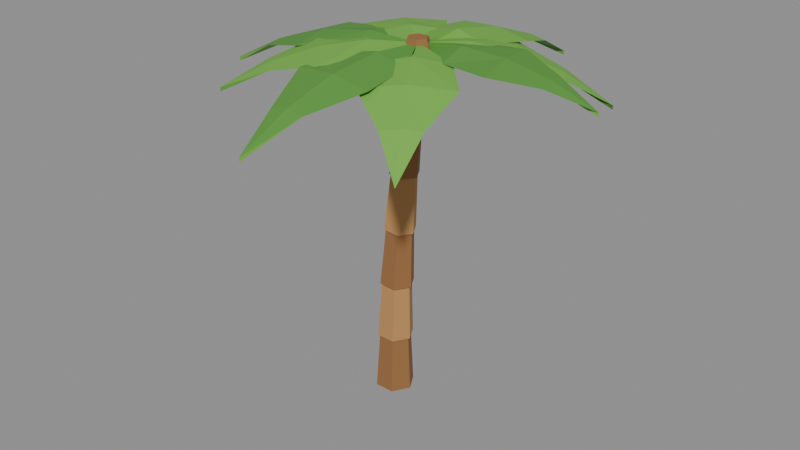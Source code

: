 # Source: tree_palmTall.blend  (saved by Blender 5.2.45; exported with 4.5.12 LTS)
import bpy
from mathutils import Matrix  # noqa: F401  (used for matrix-valued properties, if any)

bpy.ops.wm.read_factory_settings(use_empty=True)
scene = bpy.context.scene
scene.name = 'Scene'

# ---- collections
col_col_lowpoly = bpy.data.collections.new('COL_LowPoly'); scene.collection.children.link(col_col_lowpoly)

# ---- images (referenced by path relative to the original .blend; pixels are not part of the script)
import os
ASSET_DIR = os.environ.get("B2B_ASSET_DIR", "")  # directory of the original .blend (textures are referenced by path, not embedded)
HERE = os.path.dirname(os.path.abspath(__file__))  # packed textures are extracted next to this script under _unpacked/

def load_image(name, relpath, width, height, colorspace="sRGB"):
    """Load a texture the original file referenced (path relative to the .blend, or extracted next to this script)."""
    p = next((c for c in (os.path.join(HERE, relpath), os.path.join(ASSET_DIR, relpath)) if relpath and os.path.exists(c)), "")
    if p:
        img = bpy.data.images.load(p, check_existing=True)
        img.name = name
    else:  # same state as the original file: an image datablock whose file is absent (Cycles renders it pink)
        img = bpy.data.images.new(name, width, height)
        img.source = "FILE"
        img.filepath = "//" + (relpath or name)
    img.colorspace_settings.name = colorspace
    return img
img_tree_palmtall_basecolor = load_image('tree_palmTall_BaseColor', '_unpacked/tree_palmTall_BaseColor.68cd5866.png', 80, 16, 'sRGB')
img_tree_palmtall_maskmap = load_image('tree_palmTall_MaskMap', '_unpacked/tree_palmTall_MaskMap.df4a1b52.png', 80, 16, 'Non-Color')

# ---- materials (node trees are filled in below, after node groups)
mat_m_tree_palmtall = bpy.data.materials.new('M_tree_palmTall')

# ---- material node trees
mat_m_tree_palmtall.use_nodes = True; mat_m_tree_palmtall.node_tree.nodes.clear()
_N = mat_m_tree_palmtall.node_tree.nodes; _L = mat_m_tree_palmtall.node_tree.links
n0 = _N.new('ShaderNodeBsdfPrincipled'); n0.name = 'Principled BSDF'; n0.location = (-200, 100)
n0.inputs[10].default_value = 0.005
n1 = _N.new('ShaderNodeOutputMaterial'); n1.name = 'Material Output'; n1.location = (200, 100)
n2 = _N.new('ShaderNodeTexImage'); n2.name = 'Image Texture'; n2.location = (0, 0)
n2.image = img_tree_palmtall_basecolor
n2.interpolation = 'Closest'
n3 = _N.new('ShaderNodeTexImage'); n3.name = 'Image Texture.001'; n3.location = (0, 0)
n3.image = img_tree_palmtall_maskmap
n3.interpolation = 'Closest'
n4 = _N.new('ShaderNodeSeparateColor'); n4.name = 'Separate Color'; n4.location = (0, 0)
n5 = _N.new('ShaderNodeMath'); n5.name = 'Math'; n5.location = (0, 0)
n5.operation = 'SUBTRACT'
n5.inputs[0].default_value = 1.0
_L.new(n0.outputs[0], n1.inputs[0])
_L.new(n2.outputs[0], n0.inputs[0])
_L.new(n3.outputs[0], n4.inputs[0])
_L.new(n4.outputs[0], n0.inputs[1])
_L.new(n3.outputs[1], n5.inputs[1])
_L.new(n5.outputs[0], n0.inputs[2])
n1.is_active_output = True

# ---- meshes
me_tree_palmtall = bpy.data.meshes.new('tree_palmTall')
me_tree_palmtall.from_pydata([(0.06, 0.0, 0.0), (0.03, 0.05196, 0.0003703), (-0.03, 0.05196, 0.001111), (-0.06, 7.348e-18, 0.001481), (-0.03, -0.05196, 0.001111), (0.03, -0.05196, 0.0003703), (0.05154, 0.0, 0.1901), (0.02694, 0.04261, 0.1904), (-0.02225, 0.04261, 0.191), (-0.04685, 6.025e-18, 0.1913), (-0.02225, -0.04261, 0.191), (0.02694, -0.04261, 0.1904), (0.05852, 0.0, 0.1787), (0.03037, 0.04879, 0.1797), (-0.02593, 0.04879, 0.1818), (-0.05407, 6.899e-18, 0.1828), (-0.02593, -0.04879, 0.1818), (0.03037, -0.04879, 0.1797), (0.05542, 0.0, 0.369), (0.03234, 0.04, 0.3699), (-0.01382, 0.04, 0.3716), (-0.0369, 5.657e-18, 0.3724), (-0.01382, -0.04, 0.3716), (0.03234, -0.04, 0.3699), (0.06146, 0.0, 0.3575), (0.03517, 0.04561, 0.3591), (-0.01739, 0.04561, 0.3624), (-0.04368, 6.45e-18, 0.364), (-0.01739, -0.04561, 0.3624), (0.03517, -0.04561, 0.3591), (0.06372, 0.0, 0.5481), (0.04217, 0.0374, 0.5494), (-0.0009362, 0.0374, 0.5521), (-0.02249, 5.289e-18, 0.5534), (-0.0009362, -0.0374, 0.5521), (0.04217, -0.0374, 0.5494), (0.06882, 0.0, 0.5365), (0.04441, 0.04244, 0.5386), (-0.004409, 0.04244, 0.5429), (-0.02882, 6.001e-18, 0.545), (-0.004409, -0.04244, 0.5429), (0.04441, -0.04244, 0.5386), (0.07645, 0.0, 0.7272), (0.05643, 0.0348, 0.729), (0.0164, 0.0348, 0.7324), (-0.003614, 4.921e-18, 0.7342), (0.0164, -0.0348, 0.7324), (0.05643, -0.0348, 0.729), (0.08061, 0.0, 0.7157), (0.05808, 0.03926, 0.7182), (0.01303, 0.03926, 0.7232), (-0.009501, 5.552e-18, 0.7257), (0.01303, -0.03926, 0.7232), (0.05808, -0.03926, 0.7182), (0.09361, 0.0, 0.9066), (0.07513, 0.03219, 0.9086), (0.03819, 0.03219, 0.9127), (0.01971, 4.552e-18, 0.9148), (0.03819, -0.03219, 0.9127), (0.07513, -0.03219, 0.9086), (0.09684, 0.0, 0.8951), (0.0762, 0.03608, 0.8979), (0.03491, 0.03608, 0.9035), (0.01427, 5.103e-18, 0.9063), (0.03491, -0.03608, 0.9035), (0.0762, -0.03608, 0.8979), (0.1152, 0.0, 1.086), (0.09827, 0.02959, 1.088), (0.06442, 0.02959, 1.093), (0.04749, 4.184e-18, 1.095), (0.06442, -0.02959, 1.093), (0.09827, -0.02959, 1.088), (0.13, 0.0, 1.061), (0.105, 0.0433, 1.061), (0.055, 0.0433, 1.061), (0.03, 6.123e-18, 1.061), (0.055, -0.0433, 1.061), (0.105, -0.0433, 1.061), (0.11, 0.0, 1.121), (0.095, 0.02598, 1.121), (0.065, 0.02598, 1.121), (0.05, 3.674e-18, 1.121), (0.065, -0.02598, 1.121), (0.095, -0.02598, 1.121), (0.08, 0.0, 1.081), (0.08, 0.0, 1.106), (0.08, 0.0, 1.069), (0.2228, -0.07948, 1.099), (0.2059, 0.0212, 1.117), (0.1889, 0.1219, 1.099), (0.2059, 0.0212, 1.087), (0.3527, -0.08226, 1.093), (0.3317, 0.04239, 1.105), (0.3107, 0.167, 1.093), (0.3317, 0.04239, 1.081), (0.4666, 0.009922, 1.063), (0.4576, 0.06359, 1.069), (0.4486, 0.1173, 1.063), (0.4576, 0.06359, 1.051), (0.5835, 0.08479, 1.009), (0.5835, 0.08479, 0.9968), (0.08, 0.0, 1.081), (0.08, 0.0, 1.106), (0.08, 0.0, 1.069), (0.2447, -0.0106, 1.095), (0.1868, 0.0735, 1.114), (0.129, 0.1576, 1.095), (0.1868, 0.0735, 1.083), (0.3653, 0.04287, 1.078), (0.2937, 0.147, 1.09), (0.222, 0.2511, 1.078), (0.2937, 0.147, 1.066), (0.4313, 0.1757, 1.029), (0.4005, 0.2205, 1.035), (0.3696, 0.2653, 1.029), (0.4005, 0.2205, 1.017), (0.5073, 0.294, 0.948), (0.5073, 0.294, 0.936), (0.08, 0.0, 1.081), (0.08, 0.0, 1.106), (0.08, 0.0, 1.069), (0.2063, 0.1222, 1.096), (0.1059, 0.1407, 1.115), (0.005534, 0.1592, 1.096), (0.1059, 0.1407, 1.084), (0.2562, 0.2584, 1.081), (0.1319, 0.2814, 1.094), (0.007554, 0.3043, 1.081), (0.1319, 0.2814, 1.069), (0.2113, 0.4122, 1.037), (0.1578, 0.422, 1.043), (0.1043, 0.4319, 1.037), (0.1578, 0.422, 1.025), (0.1837, 0.5627, 0.9626), (0.1837, 0.5627, 0.9506), (0.08, 0.0, 1.081), (0.08, 0.0, 1.106), (0.08, 0.0, 1.069), (0.04849, 0.1664, 1.096), (-0.02011, 0.09083, 1.114), (-0.08871, 0.01522, 1.096), (-0.02011, 0.09083, 1.084), (-0.03528, 0.2753, 1.08), (-0.1202, 0.1817, 1.093), (-0.2052, 0.08805, 1.08), (-0.1202, 0.1817, 1.068), (-0.1838, 0.3128, 1.034), (-0.2203, 0.2725, 1.041), (-0.2569, 0.2322, 1.034), (-0.2203, 0.2725, 1.022), (-0.3204, 0.3633, 0.9582), (-0.3204, 0.3633, 0.9462), (0.08, 0.0, 1.081), (0.08, 0.0, 1.106), (0.08, 0.0, 1.069), (-0.08404, 0.07894, 1.096), (-0.0691, -0.02205, 1.115), (-0.05416, -0.123, 1.096), (-0.0691, -0.02205, 1.084), (-0.2367, 0.08094, 1.081), (-0.2182, -0.04411, 1.094), (-0.1997, -0.1692, 1.081), (-0.2182, -0.04411, 1.069), (-0.3753, -0.01232, 1.037), (-0.3673, -0.06616, 1.043), (-0.3593, -0.12, 1.037), (-0.3673, -0.06616, 1.025), (-0.5164, -0.08822, 0.9624), (-0.5164, -0.08822, 0.9504), (0.08, 0.0, 1.081), (0.08, 0.0, 1.106), (0.08, 0.0, 1.069), (-0.08464, -0.01646, 1.098), (-0.01396, -0.09013, 1.117), (0.05671, -0.1638, 1.098), (-0.01396, -0.09013, 1.086), (-0.1954, -0.08904, 1.089), (-0.1079, -0.1803, 1.102), (-0.02042, -0.2715, 1.089), (-0.1079, -0.1803, 1.077), (-0.2396, -0.2311, 1.055), (-0.2019, -0.2704, 1.061), (-0.1642, -0.3097, 1.055), (-0.2019, -0.2704, 1.043), (-0.2959, -0.3605, 0.9952), (-0.2959, -0.3605, 0.9832), (0.08, 0.0, 1.081), (0.08, 0.0, 1.106), (0.08, 0.0, 1.069), (-0.0348, -0.1401, 1.096), (0.0669, -0.149, 1.115), (0.1686, -0.158, 1.096), (0.0669, -0.149, 1.084), (-0.07213, -0.2869, 1.081), (0.0538, -0.298, 1.094), (0.1797, -0.3091, 1.081), (0.0538, -0.298, 1.069), (-0.01352, -0.4423, 1.037), (0.04069, -0.447, 1.044), (0.09491, -0.4518, 1.037), (0.04069, -0.447, 1.025), (0.02759, -0.596, 0.9635), (0.02759, -0.596, 0.9515), (0.08, 0.0, 1.081), (0.08, 0.0, 1.106), (0.08, 0.0, 1.069), (0.07232, -0.1721, 1.095), (0.1572, -0.1153, 1.113), (0.242, -0.05847, 1.095), (0.1572, -0.1153, 1.083), (0.1293, -0.3008, 1.076), (0.2343, -0.2305, 1.089), (0.3394, -0.1602, 1.076), (0.2343, -0.2305, 1.064), (0.2662, -0.3761, 1.025), (0.3115, -0.3458, 1.032), (0.3567, -0.3155, 1.025), (0.3115, -0.3458, 1.013), (0.3886, -0.461, 0.9423), (0.3886, -0.461, 0.9303), (0.1233, 0.025, 0.9807), (0.1633, 0.025, 1.011), (0.1357, 0.06304, 1.011), (0.09094, 0.04851, 1.011), (0.09094, 0.001489, 1.011), (0.1357, -0.01304, 1.011), (0.1583, 0.025, 1.051), (0.1341, 0.05829, 1.051), (0.09499, 0.04557, 1.051), (0.09499, 0.004428, 1.051), (0.1341, -0.008287, 1.051), (0.1233, 0.025, 1.066), (0.0367, 0.025, 0.9807), (0.0767, 0.025, 1.011), (0.04906, 0.06304, 1.011), (0.004338, 0.04851, 1.011), (0.004338, 0.001489, 1.011), (0.04906, -0.01304, 1.011), (0.0717, 0.025, 1.051), (0.04751, 0.05829, 1.051), (0.008383, 0.04557, 1.051), (0.008383, 0.004428, 1.051), (0.04751, -0.008287, 1.051), (0.0367, 0.025, 1.066), (0.08, -0.05, 0.9807), (0.12, -0.05, 1.011), (0.09236, -0.01196, 1.011), (0.04764, -0.02649, 1.011), (0.04764, -0.07351, 1.011), (0.09236, -0.08804, 1.011), (0.115, -0.05, 1.051), (0.09082, -0.01671, 1.051), (0.05168, -0.02943, 1.051), (0.05168, -0.07057, 1.051), (0.09082, -0.08329, 1.051), (0.08, -0.05, 1.066)], [], [(0, 1, 7, 6), (1, 2, 8, 7), (2, 3, 9, 8), (3, 4, 10, 9), (4, 5, 11, 10), (5, 0, 6, 11), (5, 4, 3, 2, 1, 0), (6, 7, 8, 9, 10, 11), (12, 13, 19, 18), (13, 14, 20, 19), (14, 15, 21, 20), (15, 16, 22, 21), (16, 17, 23, 22), (17, 12, 18, 23), (17, 16, 15, 14, 13, 12), (18, 19, 20, 21, 22, 23), (24, 25, 31, 30), (25, 26, 32, 31), (26, 27, 33, 32), (27, 28, 34, 33), (28, 29, 35, 34), (29, 24, 30, 35), (29, 28, 27, 26, 25, 24), (30, 31, 32, 33, 34, 35), (36, 37, 43, 42), (37, 38, 44, 43), (38, 39, 45, 44), (39, 40, 46, 45), (40, 41, 47, 46), (41, 36, 42, 47), (41, 40, 39, 38, 37, 36), (42, 43, 44, 45, 46, 47), (48, 49, 55, 54), (49, 50, 56, 55), (50, 51, 57, 56), (51, 52, 58, 57), (52, 53, 59, 58), (53, 48, 54, 59), (53, 52, 51, 50, 49, 48), (54, 55, 56, 57, 58, 59), (60, 61, 67, 66), (61, 62, 68, 67), (62, 63, 69, 68), (63, 64, 70, 69), (64, 65, 71, 70), (65, 60, 66, 71), (65, 64, 63, 62, 61, 60), (66, 67, 68, 69, 70, 71), (72, 73, 79, 78), (73, 74, 80, 79), (74, 75, 81, 80), (75, 76, 82, 81), (76, 77, 83, 82), (77, 72, 78, 83), (77, 76, 75, 74, 73, 72), (78, 79, 80, 81, 82, 83), (84, 87, 88, 85), (85, 88, 89, 84), (84, 89, 90, 86), (86, 90, 87, 84), (87, 91, 92, 88), (88, 92, 93, 89), (89, 93, 94, 90), (90, 94, 91, 87), (91, 95, 96, 92), (92, 96, 97, 93), (93, 97, 98, 94), (94, 98, 95, 91), (95, 99, 96), (96, 99, 97), (97, 99, 100, 98), (98, 100, 99, 95), (101, 104, 105, 102), (102, 105, 106, 101), (101, 106, 107, 103), (103, 107, 104, 101), (104, 108, 109, 105), (105, 109, 110, 106), (106, 110, 111, 107), (107, 111, 108, 104), (108, 112, 113, 109), (109, 113, 114, 110), (110, 114, 115, 111), (111, 115, 112, 108), (112, 116, 113), (113, 116, 114), (114, 116, 117, 115), (115, 117, 116, 112), (118, 121, 122, 119), (119, 122, 123, 118), (118, 123, 124, 120), (120, 124, 121, 118), (121, 125, 126, 122), (122, 126, 127, 123), (123, 127, 128, 124), (124, 128, 125, 121), (125, 129, 130, 126), (126, 130, 131, 127), (127, 131, 132, 128), (128, 132, 129, 125), (129, 133, 130), (130, 133, 131), (131, 133, 134, 132), (132, 134, 133, 129), (135, 138, 139, 136), (136, 139, 140, 135), (135, 140, 141, 137), (137, 141, 138, 135), (138, 142, 143, 139), (139, 143, 144, 140), (140, 144, 145, 141), (141, 145, 142, 138), (142, 146, 147, 143), (143, 147, 148, 144), (144, 148, 149, 145), (145, 149, 146, 142), (146, 150, 147), (147, 150, 148), (148, 150, 151, 149), (149, 151, 150, 146), (152, 155, 156, 153), (153, 156, 157, 152), (152, 157, 158, 154), (154, 158, 155, 152), (155, 159, 160, 156), (156, 160, 161, 157), (157, 161, 162, 158), (158, 162, 159, 155), (159, 163, 164, 160), (160, 164, 165, 161), (161, 165, 166, 162), (162, 166, 163, 159), (163, 167, 164), (164, 167, 165), (165, 167, 168, 166), (166, 168, 167, 163), (169, 172, 173, 170), (170, 173, 174, 169), (169, 174, 175, 171), (171, 175, 172, 169), (172, 176, 177, 173), (173, 177, 178, 174), (174, 178, 179, 175), (175, 179, 176, 172), (176, 180, 181, 177), (177, 181, 182, 178), (178, 182, 183, 179), (179, 183, 180, 176), (180, 184, 181), (181, 184, 182), (182, 184, 185, 183), (183, 185, 184, 180), (186, 189, 190, 187), (187, 190, 191, 186), (186, 191, 192, 188), (188, 192, 189, 186), (189, 193, 194, 190), (190, 194, 195, 191), (191, 195, 196, 192), (192, 196, 193, 189), (193, 197, 198, 194), (194, 198, 199, 195), (195, 199, 200, 196), (196, 200, 197, 193), (197, 201, 198), (198, 201, 199), (199, 201, 202, 200), (200, 202, 201, 197), (203, 206, 207, 204), (204, 207, 208, 203), (203, 208, 209, 205), (205, 209, 206, 203), (206, 210, 211, 207), (207, 211, 212, 208), (208, 212, 213, 209), (209, 213, 210, 206), (210, 214, 215, 211), (211, 215, 216, 212), (212, 216, 217, 213), (213, 217, 214, 210), (214, 218, 215), (215, 218, 216), (216, 218, 219, 217), (217, 219, 218, 214), (220, 222, 221), (220, 223, 222), (220, 224, 223), (220, 225, 224), (220, 221, 225), (221, 222, 227, 226), (222, 223, 228, 227), (223, 224, 229, 228), (224, 225, 230, 229), (225, 221, 226, 230), (226, 227, 231), (227, 228, 231), (228, 229, 231), (229, 230, 231), (230, 226, 231), (232, 234, 233), (232, 235, 234), (232, 236, 235), (232, 237, 236), (232, 233, 237), (233, 234, 239, 238), (234, 235, 240, 239), (235, 236, 241, 240), (236, 237, 242, 241), (237, 233, 238, 242), (238, 239, 243), (239, 240, 243), (240, 241, 243), (241, 242, 243), (242, 238, 243), (244, 246, 245), (244, 247, 246), (244, 248, 247), (244, 249, 248), (244, 245, 249), (245, 246, 251, 250), (246, 247, 252, 251), (247, 248, 253, 252), (248, 249, 254, 253), (249, 245, 250, 254), (250, 251, 255), (251, 252, 255), (252, 253, 255), (253, 254, 255), (254, 250, 255)])
_uv = me_tree_palmtall.uv_layers.new(name='UVMap')
_uv.uv.foreach_set('vector', [0.3, 0.5, 0.3, 0.5, 0.3, 0.5, 0.3, 0.5, 0.3, 0.5, 0.3, 0.5, 0.3, 0.5, 0.3, 0.5, 0.3, 0.5, 0.3, 0.5, 0.3, 0.5, 0.3, 0.5, 0.3, 0.5, 0.3, 0.5, 0.3, 0.5, 0.3, 0.5, 0.3, 0.5, 0.3, 0.5, 0.3, 0.5, 0.3, 0.5, 0.3, 0.5, 0.3, 0.5, 0.3, 0.5, 0.3, 0.5, 0.3, 0.5, 0.3, 0.5, 0.3, 0.5, 0.3, 0.5, 0.3, 0.5, 0.3, 0.5, 0.3, 0.5, 0.3, 0.5, 0.3, 0.5, 0.3, 0.5, 0.3, 0.5, 0.3, 0.5, 0.1, 0.5, 0.1, 0.5, 0.1, 0.5, 0.1, 0.5, 0.1, 0.5, 0.1, 0.5, 0.1, 0.5, 0.1, 0.5, 0.1, 0.5, 0.1, 0.5, 0.1, 0.5, 0.1, 0.5, 0.1, 0.5, 0.1, 0.5, 0.1, 0.5, 0.1, 0.5, 0.1, 0.5, 0.1, 0.5, 0.1, 0.5, 0.1, 0.5, 0.1, 0.5, 0.1, 0.5, 0.1, 0.5, 0.1, 0.5, 0.1, 0.5, 0.1, 0.5, 0.1, 0.5, 0.1, 0.5, 0.1, 0.5, 0.1, 0.5, 0.1, 0.5, 0.1, 0.5, 0.1, 0.5, 0.1, 0.5, 0.1, 0.5, 0.1, 0.5, 0.3, 0.5, 0.3, 0.5, 0.3, 0.5, 0.3, 0.5, 0.3, 0.5, 0.3, 0.5, 0.3, 0.5, 0.3, 0.5, 0.3, 0.5, 0.3, 0.5, 0.3, 0.5, 0.3, 0.5, 0.3, 0.5, 0.3, 0.5, 0.3, 0.5, 0.3, 0.5, 0.3, 0.5, 0.3, 0.5, 0.3, 0.5, 0.3, 0.5, 0.3, 0.5, 0.3, 0.5, 0.3, 0.5, 0.3, 0.5, 0.3, 0.5, 0.3, 0.5, 0.3, 0.5, 0.3, 0.5, 0.3, 0.5, 0.3, 0.5, 0.3, 0.5, 0.3, 0.5, 0.3, 0.5, 0.3, 0.5, 0.3, 0.5, 0.3, 0.5, 0.1, 0.5, 0.1, 0.5, 0.1, 0.5, 0.1, 0.5, 0.1, 0.5, 0.1, 0.5, 0.1, 0.5, 0.1, 0.5, 0.1, 0.5, 0.1, 0.5, 0.1, 0.5, 0.1, 0.5, 0.1, 0.5, 0.1, 0.5, 0.1, 0.5, 0.1, 0.5, 0.1, 0.5, 0.1, 0.5, 0.1, 0.5, 0.1, 0.5, 0.1, 0.5, 0.1, 0.5, 0.1, 0.5, 0.1, 0.5, 0.1, 0.5, 0.1, 0.5, 0.1, 0.5, 0.1, 0.5, 0.1, 0.5, 0.1, 0.5, 0.1, 0.5, 0.1, 0.5, 0.1, 0.5, 0.1, 0.5, 0.1, 0.5, 0.1, 0.5, 0.3, 0.5, 0.3, 0.5, 0.3, 0.5, 0.3, 0.5, 0.3, 0.5, 0.3, 0.5, 0.3, 0.5, 0.3, 0.5, 0.3, 0.5, 0.3, 0.5, 0.3, 0.5, 0.3, 0.5, 0.3, 0.5, 0.3, 0.5, 0.3, 0.5, 0.3, 0.5, 0.3, 0.5, 0.3, 0.5, 0.3, 0.5, 0.3, 0.5, 0.3, 0.5, 0.3, 0.5, 0.3, 0.5, 0.3, 0.5, 0.3, 0.5, 0.3, 0.5, 0.3, 0.5, 0.3, 0.5, 0.3, 0.5, 0.3, 0.5, 0.3, 0.5, 0.3, 0.5, 0.3, 0.5, 0.3, 0.5, 0.3, 0.5, 0.3, 0.5, 0.1, 0.5, 0.1, 0.5, 0.1, 0.5, 0.1, 0.5, 0.1, 0.5, 0.1, 0.5, 0.1, 0.5, 0.1, 0.5, 0.1, 0.5, 0.1, 0.5, 0.1, 0.5, 0.1, 0.5, 0.1, 0.5, 0.1, 0.5, 0.1, 0.5, 0.1, 0.5, 0.1, 0.5, 0.1, 0.5, 0.1, 0.5, 0.1, 0.5, 0.1, 0.5, 0.1, 0.5, 0.1, 0.5, 0.1, 0.5, 0.1, 0.5, 0.1, 0.5, 0.1, 0.5, 0.1, 0.5, 0.1, 0.5, 0.1, 0.5, 0.1, 0.5, 0.1, 0.5, 0.1, 0.5, 0.1, 0.5, 0.1, 0.5, 0.1, 0.5, 0.3, 0.5, 0.3, 0.5, 0.3, 0.5, 0.3, 0.5, 0.3, 0.5, 0.3, 0.5, 0.3, 0.5, 0.3, 0.5, 0.3, 0.5, 0.3, 0.5, 0.3, 0.5, 0.3, 0.5, 0.3, 0.5, 0.3, 0.5, 0.3, 0.5, 0.3, 0.5, 0.3, 0.5, 0.3, 0.5, 0.3, 0.5, 0.3, 0.5, 0.3, 0.5, 0.3, 0.5, 0.3, 0.5, 0.3, 0.5, 0.3, 0.5, 0.3, 0.5, 0.3, 0.5, 0.3, 0.5, 0.3, 0.5, 0.3, 0.5, 0.3, 0.5, 0.3, 0.5, 0.3, 0.5, 0.3, 0.5, 0.3, 0.5, 0.3, 0.5, 0.7, 0.5, 0.7, 0.5, 0.7, 0.5, 0.7, 0.5, 0.7, 0.5, 0.7, 0.5, 0.7, 0.5, 0.7, 0.5, 0.5, 0.5, 0.5, 0.5, 0.5, 0.5, 0.5, 0.5, 0.5, 0.5, 0.5, 0.5, 0.5, 0.5, 0.5, 0.5, 0.7, 0.5, 0.7, 0.5, 0.7, 0.5, 0.7, 0.5, 0.7, 0.5, 0.7, 0.5, 0.7, 0.5, 0.7, 0.5, 0.5, 0.5, 0.5, 0.5, 0.5, 0.5, 0.5, 0.5, 0.5, 0.5, 0.5, 0.5, 0.5, 0.5, 0.5, 0.5, 0.7, 0.5, 0.7, 0.5, 0.7, 0.5, 0.7, 0.5, 0.7, 0.5, 0.7, 0.5, 0.7, 0.5, 0.7, 0.5, 0.5, 0.5, 0.5, 0.5, 0.5, 0.5, 0.5, 0.5, 0.5, 0.5, 0.5, 0.5, 0.5, 0.5, 0.5, 0.5, 0.7, 0.5, 0.7, 0.5, 0.7, 0.5, 0.7, 0.5, 0.7, 0.5, 0.7, 0.5, 0.5, 0.5, 0.5, 0.5, 0.5, 0.5, 0.5, 0.5, 0.5, 0.5, 0.5, 0.5, 0.5, 0.5, 0.5, 0.5, 0.5, 0.5, 0.5, 0.5, 0.5, 0.5, 0.5, 0.5, 0.5, 0.5, 0.5, 0.5, 0.5, 0.5, 0.5, 0.5, 0.7, 0.5, 0.7, 0.5, 0.7, 0.5, 0.7, 0.5, 0.7, 0.5, 0.7, 0.5, 0.7, 0.5, 0.7, 0.5, 0.5, 0.5, 0.5, 0.5, 0.5, 0.5, 0.5, 0.5, 0.5, 0.5, 0.5, 0.5, 0.5, 0.5, 0.5, 0.5, 0.7, 0.5, 0.7, 0.5, 0.7, 0.5, 0.7, 0.5, 0.7, 0.5, 0.7, 0.5, 0.7, 0.5, 0.7, 0.5, 0.5, 0.5, 0.5, 0.5, 0.5, 0.5, 0.5, 0.5, 0.5, 0.5, 0.5, 0.5, 0.5, 0.5, 0.5, 0.5, 0.7, 0.5, 0.7, 0.5, 0.7, 0.5, 0.7, 0.5, 0.7, 0.5, 0.7, 0.5, 0.7, 0.5, 0.7, 0.5, 0.5, 0.5, 0.5, 0.5, 0.5, 0.5, 0.5, 0.5, 0.5, 0.5, 0.5, 0.5, 0.7, 0.5, 0.7, 0.5, 0.7, 0.5, 0.7, 0.5, 0.7, 0.5, 0.7, 0.5, 0.7, 0.5, 0.7, 0.5, 0.5, 0.5, 0.5, 0.5, 0.5, 0.5, 0.5, 0.5, 0.5, 0.5, 0.5, 0.5, 0.5, 0.5, 0.5, 0.5, 0.7, 0.5, 0.7, 0.5, 0.7, 0.5, 0.7, 0.5, 0.7, 0.5, 0.7, 0.5, 0.7, 0.5, 0.7, 0.5, 0.5, 0.5, 0.5, 0.5, 0.5, 0.5, 0.5, 0.5, 0.5, 0.5, 0.5, 0.5, 0.5, 0.5, 0.5, 0.5, 0.7, 0.5, 0.7, 0.5, 0.7, 0.5, 0.7, 0.5, 0.7, 0.5, 0.7, 0.5, 0.7, 0.5, 0.7, 0.5, 0.5, 0.5, 0.5, 0.5, 0.5, 0.5, 0.5, 0.5, 0.5, 0.5, 0.5, 0.5, 0.5, 0.5, 0.5, 0.5, 0.7, 0.5, 0.7, 0.5, 0.7, 0.5, 0.7, 0.5, 0.7, 0.5, 0.7, 0.5, 0.7, 0.5, 0.7, 0.5, 0.5, 0.5, 0.5, 0.5, 0.5, 0.5, 0.5, 0.5, 0.5, 0.5, 0.5, 0.5, 0.7, 0.5, 0.7, 0.5, 0.7, 0.5, 0.7, 0.5, 0.7, 0.5, 0.7, 0.5, 0.7, 0.5, 0.7, 0.5, 0.5, 0.5, 0.5, 0.5, 0.5, 0.5, 0.5, 0.5, 0.5, 0.5, 0.5, 0.5, 0.5, 0.5, 0.5, 0.5, 0.7, 0.5, 0.7, 0.5, 0.7, 0.5, 0.7, 0.5, 0.7, 0.5, 0.7, 0.5, 0.7, 0.5, 0.7, 0.5, 0.5, 0.5, 0.5, 0.5, 0.5, 0.5, 0.5, 0.5, 0.5, 0.5, 0.5, 0.5, 0.5, 0.5, 0.5, 0.5, 0.7, 0.5, 0.7, 0.5, 0.7, 0.5, 0.7, 0.5, 0.7, 0.5, 0.7, 0.5, 0.7, 0.5, 0.7, 0.5, 0.5, 0.5, 0.5, 0.5, 0.5, 0.5, 0.5, 0.5, 0.5, 0.5, 0.5, 0.5, 0.5, 0.5, 0.5, 0.5, 0.7, 0.5, 0.7, 0.5, 0.7, 0.5, 0.7, 0.5, 0.7, 0.5, 0.7, 0.5, 0.7, 0.5, 0.7, 0.5, 0.5, 0.5, 0.5, 0.5, 0.5, 0.5, 0.5, 0.5, 0.5, 0.5, 0.5, 0.5, 0.7, 0.5, 0.7, 0.5, 0.7, 0.5, 0.7, 0.5, 0.7, 0.5, 0.7, 0.5, 0.7, 0.5, 0.7, 0.5, 0.7, 0.5, 0.7, 0.5, 0.7, 0.5, 0.7, 0.5, 0.7, 0.5, 0.7, 0.5, 0.7, 0.5, 0.7, 0.5, 0.5, 0.5, 0.5, 0.5, 0.5, 0.5, 0.5, 0.5, 0.5, 0.5, 0.5, 0.5, 0.5, 0.5, 0.5, 0.5, 0.7, 0.5, 0.7, 0.5, 0.7, 0.5, 0.7, 0.5, 0.7, 0.5, 0.7, 0.5, 0.7, 0.5, 0.7, 0.5, 0.5, 0.5, 0.5, 0.5, 0.5, 0.5, 0.5, 0.5, 0.5, 0.5, 0.5, 0.5, 0.5, 0.5, 0.5, 0.5, 0.7, 0.5, 0.7, 0.5, 0.7, 0.5, 0.7, 0.5, 0.7, 0.5, 0.7, 0.5, 0.7, 0.5, 0.7, 0.5, 0.5, 0.5, 0.5, 0.5, 0.5, 0.5, 0.5, 0.5, 0.5, 0.5, 0.5, 0.5, 0.5, 0.5, 0.5, 0.5, 0.7, 0.5, 0.7, 0.5, 0.7, 0.5, 0.7, 0.5, 0.7, 0.5, 0.7, 0.5, 0.5, 0.5, 0.5, 0.5, 0.5, 0.5, 0.5, 0.5, 0.5, 0.5, 0.5, 0.5, 0.5, 0.5, 0.5, 0.5, 0.5, 0.5, 0.5, 0.5, 0.5, 0.5, 0.5, 0.5, 0.5, 0.5, 0.5, 0.5, 0.5, 0.5, 0.5, 0.5, 0.7, 0.5, 0.7, 0.5, 0.7, 0.5, 0.7, 0.5, 0.7, 0.5, 0.7, 0.5, 0.7, 0.5, 0.7, 0.5, 0.5, 0.5, 0.5, 0.5, 0.5, 0.5, 0.5, 0.5, 0.5, 0.5, 0.5, 0.5, 0.5, 0.5, 0.5, 0.5, 0.7, 0.5, 0.7, 0.5, 0.7, 0.5, 0.7, 0.5, 0.7, 0.5, 0.7, 0.5, 0.7, 0.5, 0.7, 0.5, 0.5, 0.5, 0.5, 0.5, 0.5, 0.5, 0.5, 0.5, 0.5, 0.5, 0.5, 0.5, 0.5, 0.5, 0.5, 0.5, 0.7, 0.5, 0.7, 0.5, 0.7, 0.5, 0.7, 0.5, 0.7, 0.5, 0.7, 0.5, 0.7, 0.5, 0.7, 0.5, 0.5, 0.5, 0.5, 0.5, 0.5, 0.5, 0.5, 0.5, 0.5, 0.5, 0.5, 0.5, 0.7, 0.5, 0.7, 0.5, 0.7, 0.5, 0.7, 0.5, 0.7, 0.5, 0.7, 0.5, 0.7, 0.5, 0.7, 0.5, 0.7, 0.5, 0.7, 0.5, 0.7, 0.5, 0.7, 0.5, 0.7, 0.5, 0.7, 0.5, 0.7, 0.5, 0.7, 0.5, 0.5, 0.5, 0.5, 0.5, 0.5, 0.5, 0.5, 0.5, 0.5, 0.5, 0.5, 0.5, 0.5, 0.5, 0.5, 0.5, 0.7, 0.5, 0.7, 0.5, 0.7, 0.5, 0.7, 0.5, 0.7, 0.5, 0.7, 0.5, 0.7, 0.5, 0.7, 0.5, 0.5, 0.5, 0.5, 0.5, 0.5, 0.5, 0.5, 0.5, 0.5, 0.5, 0.5, 0.5, 0.5, 0.5, 0.5, 0.5, 0.7, 0.5, 0.7, 0.5, 0.7, 0.5, 0.7, 0.5, 0.7, 0.5, 0.7, 0.5, 0.7, 0.5, 0.7, 0.5, 0.5, 0.5, 0.5, 0.5, 0.5, 0.5, 0.5, 0.5, 0.5, 0.5, 0.5, 0.5, 0.5, 0.5, 0.5, 0.5, 0.7, 0.5, 0.7, 0.5, 0.7, 0.5, 0.7, 0.5, 0.7, 0.5, 0.7, 0.5, 0.5, 0.5, 0.5, 0.5, 0.5, 0.5, 0.5, 0.5, 0.5, 0.5, 0.5, 0.5, 0.5, 0.5, 0.5, 0.5, 0.5, 0.5, 0.5, 0.5, 0.5, 0.5, 0.5, 0.5, 0.5, 0.5, 0.5, 0.5, 0.5, 0.5, 0.5, 0.5, 0.7, 0.5, 0.7, 0.5, 0.7, 0.5, 0.7, 0.5, 0.7, 0.5, 0.7, 0.5, 0.7, 0.5, 0.7, 0.5, 0.5, 0.5, 0.5, 0.5, 0.5, 0.5, 0.5, 0.5, 0.5, 0.5, 0.5, 0.5, 0.5, 0.5, 0.5, 0.5, 0.7, 0.5, 0.7, 0.5, 0.7, 0.5, 0.7, 0.5, 0.7, 0.5, 0.7, 0.5, 0.7, 0.5, 0.7, 0.5, 0.5, 0.5, 0.5, 0.5, 0.5, 0.5, 0.5, 0.5, 0.5, 0.5, 0.5, 0.5, 0.5, 0.5, 0.5, 0.5, 0.7, 0.5, 0.7, 0.5, 0.7, 0.5, 0.7, 0.5, 0.7, 0.5, 0.7, 0.5, 0.7, 0.5, 0.7, 0.5, 0.5, 0.5, 0.5, 0.5, 0.5, 0.5, 0.5, 0.5, 0.5, 0.5, 0.5, 0.5, 0.7, 0.5, 0.7, 0.5, 0.7, 0.5, 0.7, 0.5, 0.7, 0.5, 0.7, 0.5, 0.7, 0.5, 0.7, 0.5, 0.9, 0.5, 0.9, 0.5, 0.9, 0.5, 0.9, 0.5, 0.9, 0.5, 0.9, 0.5, 0.9, 0.5, 0.9, 0.5, 0.9, 0.5, 0.9, 0.5, 0.9, 0.5, 0.9, 0.5, 0.9, 0.5, 0.9, 0.5, 0.9, 0.5, 0.9, 0.5, 0.9, 0.5, 0.9, 0.5, 0.9, 0.5, 0.9, 0.5, 0.9, 0.5, 0.9, 0.5, 0.9, 0.5, 0.9, 0.5, 0.9, 0.5, 0.9, 0.5, 0.9, 0.5, 0.9, 0.5, 0.9, 0.5, 0.9, 0.5, 0.9, 0.5, 0.9, 0.5, 0.9, 0.5, 0.9, 0.5, 0.9, 0.5, 0.9, 0.5, 0.9, 0.5, 0.9, 0.5, 0.9, 0.5, 0.9, 0.5, 0.9, 0.5, 0.9, 0.5, 0.9, 0.5, 0.9, 0.5, 0.9, 0.5, 0.9, 0.5, 0.9, 0.5, 0.9, 0.5, 0.9, 0.5, 0.9, 0.5, 0.9, 0.5, 0.9, 0.5, 0.9, 0.5, 0.9, 0.5, 0.9, 0.5, 0.9, 0.5, 0.9, 0.5, 0.9, 0.5, 0.9, 0.5, 0.9, 0.5, 0.9, 0.5, 0.9, 0.5, 0.9, 0.5, 0.9, 0.5, 0.9, 0.5, 0.9, 0.5, 0.9, 0.5, 0.9, 0.5, 0.9, 0.5, 0.9, 0.5, 0.9, 0.5, 0.9, 0.5, 0.9, 0.5, 0.9, 0.5, 0.9, 0.5, 0.9, 0.5, 0.9, 0.5, 0.9, 0.5, 0.9, 0.5, 0.9, 0.5, 0.9, 0.5, 0.9, 0.5, 0.9, 0.5, 0.9, 0.5, 0.9, 0.5, 0.9, 0.5, 0.9, 0.5, 0.9, 0.5, 0.9, 0.5, 0.9, 0.5, 0.9, 0.5, 0.9, 0.5, 0.9, 0.5, 0.9, 0.5, 0.9, 0.5, 0.9, 0.5, 0.9, 0.5, 0.9, 0.5, 0.9, 0.5, 0.9, 0.5, 0.9, 0.5, 0.9, 0.5, 0.9, 0.5, 0.9, 0.5, 0.9, 0.5, 0.9, 0.5, 0.9, 0.5, 0.9, 0.5, 0.9, 0.5, 0.9, 0.5, 0.9, 0.5, 0.9, 0.5, 0.9, 0.5, 0.9, 0.5, 0.9, 0.5, 0.9, 0.5, 0.9, 0.5, 0.9, 0.5, 0.9, 0.5, 0.9, 0.5, 0.9, 0.5, 0.9, 0.5, 0.9, 0.5, 0.9, 0.5, 0.9, 0.5, 0.9, 0.5, 0.9, 0.5, 0.9, 0.5, 0.9, 0.5, 0.9, 0.5, 0.9, 0.5, 0.9, 0.5, 0.9, 0.5, 0.9, 0.5, 0.9, 0.5, 0.9, 0.5, 0.9, 0.5, 0.9, 0.5, 0.9, 0.5, 0.9, 0.5, 0.9, 0.5, 0.9, 0.5, 0.9, 0.5, 0.9, 0.5, 0.9, 0.5, 0.9, 0.5, 0.9, 0.5, 0.9, 0.5, 0.9, 0.5, 0.9, 0.5])
me_tree_palmtall.materials.append(mat_m_tree_palmtall)
me_tree_palmtall.update()

# ---- objects
ob_tree_palmtall = bpy.data.objects.new('tree_palmTall', me_tree_palmtall)

# ---- transforms, parenting, visibility, modifiers, constraints
ob_tree_palmtall.location = (0.0, 0.0, 0.0)

# ---- collection membership
col_col_lowpoly.objects.link(ob_tree_palmtall)

# ---- scene / render settings (as saved in the file)
scene.frame_start = 1; scene.frame_end = 250; scene.frame_set(1)
scene.render.engine = 'BLENDER_EEVEE_NEXT'
scene.render.bake_bias = 0.0
scene.render.bake_samples = 0
scene.render.compositor_device = 'GPU'
scene.eevee.use_volume_custom_range = False
scene.eevee.fast_gi_thickness_near = 0.1
scene.eevee.fast_gi_thickness_far = 0.0
scene.eevee.ray_tracing_options.screen_trace_thickness = 0.1
bpy.context.view_layer.update()

# ---- added for rendering (the .blend has no active camera and no usable light): camera, sun + grey world if the file has none
cam_auto = bpy.data.cameras.new('AutoCamera')
cam_auto.lens = 50.0
cam_auto.sensor_width = 36.0
cam_auto.clip_end = 1000.0
ob_auto_camera = bpy.data.objects.new('AutoCamera', cam_auto)
scene.collection.objects.link(ob_auto_camera)
ob_auto_camera.location = (1.83913, -2.18338, 2.00485)
ob_auto_camera.rotation_euler = (1.09748, -7.21219e-08, 0.694738)
scene.camera = ob_auto_camera
light_auto_sun = bpy.data.lights.new('AutoSun', 'SUN')
light_auto_sun.energy = 3.0
light_auto_sun.angle = 0.0523599
ob_auto_sun = bpy.data.objects.new('AutoSun', light_auto_sun)
scene.collection.objects.link(ob_auto_sun)
ob_auto_sun.rotation_euler = (0.872665, 0.174533, 0.523599)
if scene.world is None:
    world_auto = bpy.data.worlds.new('AutoWorld')
    world_auto.color = (0.3, 0.3, 0.3)
    scene.world = world_auto
bpy.context.view_layer.update()
